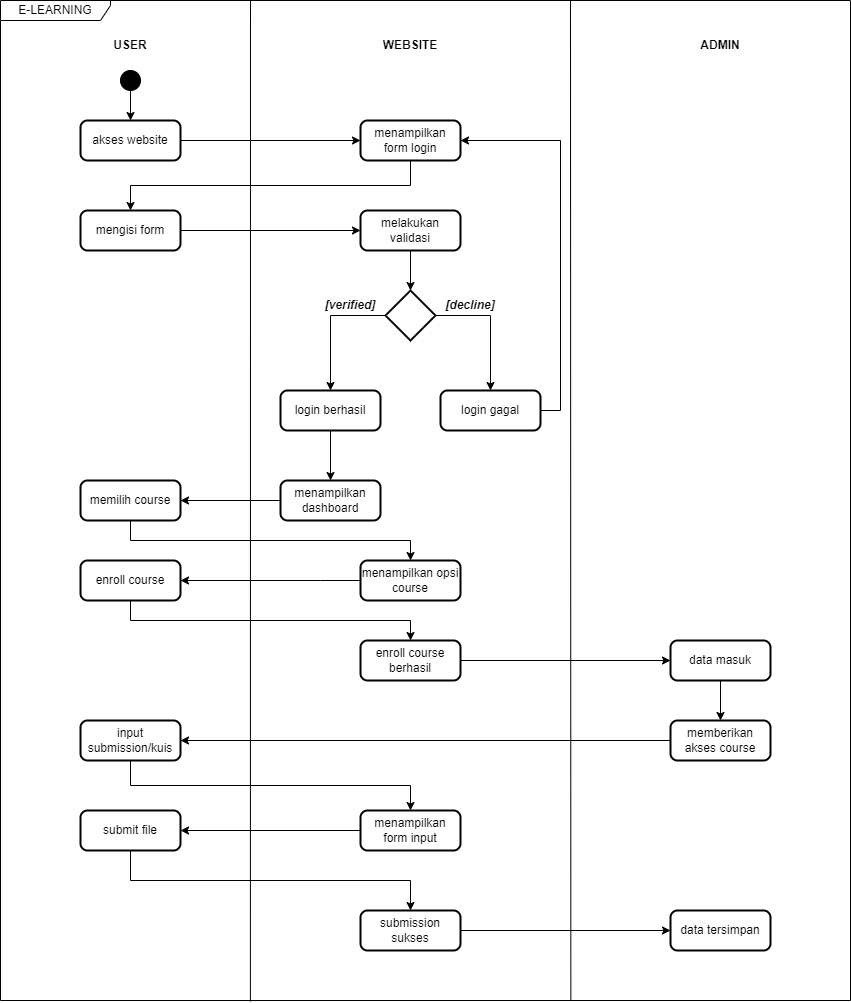

The diagram above was exported from draw.io. Its source (the exported page's mxGraphModel, read from the mxfile embedded in the PNG):
<mxGraphModel dx="2092" dy="694" grid="1" gridSize="10" guides="1" tooltips="1" connect="1" arrows="1" fold="1" page="1" pageScale="1" pageWidth="850" pageHeight="1100" math="0" shadow="0">
  <root>
    <mxCell id="0" />
    <mxCell id="1" parent="0" />
    <mxCell id="hAg0BUG8NhH9BQ_XQSFJ-1" value="E-LEARNING" style="shape=umlFrame;whiteSpace=wrap;html=1;width=110;height=20;" parent="1" vertex="1">
      <mxGeometry x="-30" y="260" width="850" height="1000" as="geometry" />
    </mxCell>
    <mxCell id="hAg0BUG8NhH9BQ_XQSFJ-3" value="" style="endArrow=none;html=1;rounded=0;entryX=0.217;entryY=-0.001;entryDx=0;entryDy=0;entryPerimeter=0;exitX=0.671;exitY=1;exitDx=0;exitDy=0;exitPerimeter=0;" parent="1" source="hAg0BUG8NhH9BQ_XQSFJ-1" edge="1">
      <mxGeometry width="50" height="50" relative="1" as="geometry">
        <mxPoint x="540" y="1150" as="sourcePoint" />
        <mxPoint x="539.9999999999999" y="260" as="targetPoint" />
      </mxGeometry>
    </mxCell>
    <mxCell id="hAg0BUG8NhH9BQ_XQSFJ-5" value="&lt;b&gt;USER&lt;/b&gt;" style="text;html=1;strokeColor=none;fillColor=none;align=center;verticalAlign=middle;whiteSpace=wrap;rounded=0;" parent="1" vertex="1">
      <mxGeometry x="70" y="290" width="60" height="30" as="geometry" />
    </mxCell>
    <mxCell id="hAg0BUG8NhH9BQ_XQSFJ-6" value="&lt;b&gt;WEBSITE&lt;/b&gt;" style="text;html=1;strokeColor=none;fillColor=none;align=center;verticalAlign=middle;whiteSpace=wrap;rounded=0;" parent="1" vertex="1">
      <mxGeometry x="350" y="290" width="60" height="30" as="geometry" />
    </mxCell>
    <mxCell id="hAg0BUG8NhH9BQ_XQSFJ-7" value="&lt;b&gt;ADMIN&lt;/b&gt;" style="text;html=1;strokeColor=none;fillColor=none;align=center;verticalAlign=middle;whiteSpace=wrap;rounded=0;" parent="1" vertex="1">
      <mxGeometry x="660" y="290" width="60" height="30" as="geometry" />
    </mxCell>
    <mxCell id="hAg0BUG8NhH9BQ_XQSFJ-8" value="" style="endArrow=none;html=1;rounded=0;entryX=0.217;entryY=-0.001;entryDx=0;entryDy=0;entryPerimeter=0;exitX=0.294;exitY=1.001;exitDx=0;exitDy=0;exitPerimeter=0;" parent="1" source="hAg0BUG8NhH9BQ_XQSFJ-1" edge="1">
      <mxGeometry width="50" height="50" relative="1" as="geometry">
        <mxPoint x="220" y="1150" as="sourcePoint" />
        <mxPoint x="220" y="260" as="targetPoint" />
      </mxGeometry>
    </mxCell>
    <mxCell id="hAg0BUG8NhH9BQ_XQSFJ-59" style="edgeStyle=orthogonalEdgeStyle;rounded=0;orthogonalLoop=1;jettySize=auto;html=1;exitX=0.5;exitY=1;exitDx=0;exitDy=0;exitPerimeter=0;entryX=0.5;entryY=0;entryDx=0;entryDy=0;" parent="1" source="hAg0BUG8NhH9BQ_XQSFJ-9" target="hAg0BUG8NhH9BQ_XQSFJ-13" edge="1">
      <mxGeometry relative="1" as="geometry" />
    </mxCell>
    <mxCell id="hAg0BUG8NhH9BQ_XQSFJ-9" value="" style="verticalLabelPosition=bottom;verticalAlign=top;html=1;shape=mxgraph.flowchart.on-page_reference;fillColor=#000000;" parent="1" vertex="1">
      <mxGeometry x="90" y="330" width="20" height="20" as="geometry" />
    </mxCell>
    <mxCell id="hAg0BUG8NhH9BQ_XQSFJ-26" style="edgeStyle=orthogonalEdgeStyle;rounded=0;orthogonalLoop=1;jettySize=auto;html=1;exitX=1;exitY=0.5;exitDx=0;exitDy=0;entryX=0;entryY=0.5;entryDx=0;entryDy=0;" parent="1" source="hAg0BUG8NhH9BQ_XQSFJ-13" target="hAg0BUG8NhH9BQ_XQSFJ-14" edge="1">
      <mxGeometry relative="1" as="geometry" />
    </mxCell>
    <mxCell id="hAg0BUG8NhH9BQ_XQSFJ-13" value="akses website&lt;span style=&quot;color: rgba(0, 0, 0, 0); font-family: monospace; font-size: 0px; text-align: start;&quot;&gt;%3CmxGraphModel%3E%3Croot%3E%3CmxCell%20id%3D%220%22%2F%3E%3CmxCell%20id%3D%221%22%20parent%3D%220%22%2F%3E%3CmxCell%20id%3D%222%22%20value%3D%22akses%20web%22%20style%3D%22strokeWidth%3D2%3Bhtml%3D1%3Bshape%3Dmxgraph.flowchart.terminator%3BwhiteSpace%3Dwrap%3BfillColor%3D%23FFFFFF%3B%22%20vertex%3D%221%22%20parent%3D%221%22%3E%3CmxGeometry%20x%3D%2240%22%20y%3D%22380%22%20width%3D%22120%22%20height%3D%2230%22%20as%3D%22geometry%22%2F%3E%3C%2FmxCell%3E%3C%2Froot%3E%3C%2FmxGraphModel%3E&lt;/span&gt;" style="rounded=1;whiteSpace=wrap;html=1;absoluteArcSize=1;arcSize=14;strokeWidth=2;fillColor=#FFFFFF;" parent="1" vertex="1">
      <mxGeometry x="50" y="380" width="100" height="40" as="geometry" />
    </mxCell>
    <mxCell id="86Ie5INHp28PDvJpkxNc-16" style="edgeStyle=orthogonalEdgeStyle;rounded=0;orthogonalLoop=1;jettySize=auto;html=1;exitX=0.5;exitY=1;exitDx=0;exitDy=0;entryX=0.5;entryY=0;entryDx=0;entryDy=0;endArrow=classic;endFill=1;" edge="1" parent="1" source="hAg0BUG8NhH9BQ_XQSFJ-14" target="hAg0BUG8NhH9BQ_XQSFJ-15">
      <mxGeometry relative="1" as="geometry" />
    </mxCell>
    <mxCell id="hAg0BUG8NhH9BQ_XQSFJ-14" value="menampilkan form login" style="rounded=1;whiteSpace=wrap;html=1;absoluteArcSize=1;arcSize=14;strokeWidth=2;fillColor=#FFFFFF;" parent="1" vertex="1">
      <mxGeometry x="330" y="380" width="100" height="40" as="geometry" />
    </mxCell>
    <mxCell id="hAg0BUG8NhH9BQ_XQSFJ-48" style="edgeStyle=orthogonalEdgeStyle;rounded=0;orthogonalLoop=1;jettySize=auto;html=1;exitX=1;exitY=0.5;exitDx=0;exitDy=0;entryX=0;entryY=0.5;entryDx=0;entryDy=0;" parent="1" source="hAg0BUG8NhH9BQ_XQSFJ-15" target="hAg0BUG8NhH9BQ_XQSFJ-22" edge="1">
      <mxGeometry relative="1" as="geometry" />
    </mxCell>
    <mxCell id="hAg0BUG8NhH9BQ_XQSFJ-15" value="mengisi form" style="rounded=1;whiteSpace=wrap;html=1;absoluteArcSize=1;arcSize=14;strokeWidth=2;fillColor=#FFFFFF;" parent="1" vertex="1">
      <mxGeometry x="50" y="470" width="100" height="40" as="geometry" />
    </mxCell>
    <mxCell id="hAg0BUG8NhH9BQ_XQSFJ-49" style="edgeStyle=orthogonalEdgeStyle;rounded=0;orthogonalLoop=1;jettySize=auto;html=1;exitX=0;exitY=0.5;exitDx=0;exitDy=0;entryX=1;entryY=0.5;entryDx=0;entryDy=0;" parent="1" source="hAg0BUG8NhH9BQ_XQSFJ-16" target="hAg0BUG8NhH9BQ_XQSFJ-17" edge="1">
      <mxGeometry relative="1" as="geometry" />
    </mxCell>
    <mxCell id="hAg0BUG8NhH9BQ_XQSFJ-16" value="menampilkan dashboard" style="rounded=1;whiteSpace=wrap;html=1;absoluteArcSize=1;arcSize=14;strokeWidth=2;fillColor=#FFFFFF;" parent="1" vertex="1">
      <mxGeometry x="250" y="740" width="100" height="40" as="geometry" />
    </mxCell>
    <mxCell id="86Ie5INHp28PDvJpkxNc-17" style="edgeStyle=orthogonalEdgeStyle;rounded=0;orthogonalLoop=1;jettySize=auto;html=1;exitX=0.5;exitY=1;exitDx=0;exitDy=0;entryX=0.5;entryY=0;entryDx=0;entryDy=0;endArrow=classic;endFill=1;" edge="1" parent="1" source="hAg0BUG8NhH9BQ_XQSFJ-17" target="hAg0BUG8NhH9BQ_XQSFJ-18">
      <mxGeometry relative="1" as="geometry" />
    </mxCell>
    <mxCell id="hAg0BUG8NhH9BQ_XQSFJ-17" value="memilih course" style="rounded=1;whiteSpace=wrap;html=1;absoluteArcSize=1;arcSize=14;strokeWidth=2;fillColor=#FFFFFF;" parent="1" vertex="1">
      <mxGeometry x="50" y="740" width="100" height="40" as="geometry" />
    </mxCell>
    <mxCell id="hAg0BUG8NhH9BQ_XQSFJ-31" style="edgeStyle=orthogonalEdgeStyle;rounded=0;orthogonalLoop=1;jettySize=auto;html=1;exitX=0;exitY=0.5;exitDx=0;exitDy=0;" parent="1" source="hAg0BUG8NhH9BQ_XQSFJ-18" target="hAg0BUG8NhH9BQ_XQSFJ-19" edge="1">
      <mxGeometry relative="1" as="geometry">
        <Array as="points">
          <mxPoint x="290" y="840" />
          <mxPoint x="290" y="840" />
        </Array>
      </mxGeometry>
    </mxCell>
    <mxCell id="hAg0BUG8NhH9BQ_XQSFJ-18" value="menampilkan opsi course" style="rounded=1;whiteSpace=wrap;html=1;absoluteArcSize=1;arcSize=14;strokeWidth=2;fillColor=#FFFFFF;" parent="1" vertex="1">
      <mxGeometry x="330" y="820" width="100" height="40" as="geometry" />
    </mxCell>
    <mxCell id="hAg0BUG8NhH9BQ_XQSFJ-32" style="edgeStyle=orthogonalEdgeStyle;rounded=0;orthogonalLoop=1;jettySize=auto;html=1;exitX=1;exitY=0.5;exitDx=0;exitDy=0;entryX=0;entryY=0.5;entryDx=0;entryDy=0;startArrow=none;" parent="1" source="86Ie5INHp28PDvJpkxNc-1" target="hAg0BUG8NhH9BQ_XQSFJ-20" edge="1">
      <mxGeometry relative="1" as="geometry" />
    </mxCell>
    <mxCell id="hAg0BUG8NhH9BQ_XQSFJ-19" value="enroll course" style="rounded=1;whiteSpace=wrap;html=1;absoluteArcSize=1;arcSize=14;strokeWidth=2;fillColor=#FFFFFF;" parent="1" vertex="1">
      <mxGeometry x="50" y="820" width="100" height="40" as="geometry" />
    </mxCell>
    <mxCell id="hAg0BUG8NhH9BQ_XQSFJ-34" style="edgeStyle=orthogonalEdgeStyle;rounded=0;orthogonalLoop=1;jettySize=auto;html=1;exitX=0.5;exitY=1;exitDx=0;exitDy=0;" parent="1" source="hAg0BUG8NhH9BQ_XQSFJ-20" target="hAg0BUG8NhH9BQ_XQSFJ-33" edge="1">
      <mxGeometry relative="1" as="geometry" />
    </mxCell>
    <mxCell id="hAg0BUG8NhH9BQ_XQSFJ-20" value="data masuk" style="rounded=1;whiteSpace=wrap;html=1;absoluteArcSize=1;arcSize=14;strokeWidth=2;fillColor=#FFFFFF;" parent="1" vertex="1">
      <mxGeometry x="640" y="900" width="100" height="40" as="geometry" />
    </mxCell>
    <mxCell id="86Ie5INHp28PDvJpkxNc-19" style="edgeStyle=orthogonalEdgeStyle;rounded=0;orthogonalLoop=1;jettySize=auto;html=1;exitX=0.5;exitY=1;exitDx=0;exitDy=0;entryX=0.5;entryY=0;entryDx=0;entryDy=0;endArrow=classic;endFill=1;" edge="1" parent="1" source="hAg0BUG8NhH9BQ_XQSFJ-21" target="hAg0BUG8NhH9BQ_XQSFJ-43">
      <mxGeometry relative="1" as="geometry" />
    </mxCell>
    <mxCell id="hAg0BUG8NhH9BQ_XQSFJ-21" value="input submission/kuis" style="rounded=1;whiteSpace=wrap;html=1;absoluteArcSize=1;arcSize=14;strokeWidth=2;fillColor=#FFFFFF;" parent="1" vertex="1">
      <mxGeometry x="50" y="980" width="100" height="40" as="geometry" />
    </mxCell>
    <mxCell id="hAg0BUG8NhH9BQ_XQSFJ-51" style="edgeStyle=orthogonalEdgeStyle;rounded=0;orthogonalLoop=1;jettySize=auto;html=1;exitX=0.5;exitY=1;exitDx=0;exitDy=0;entryX=0.5;entryY=0;entryDx=0;entryDy=0;entryPerimeter=0;" parent="1" source="hAg0BUG8NhH9BQ_XQSFJ-22" target="hAg0BUG8NhH9BQ_XQSFJ-37" edge="1">
      <mxGeometry relative="1" as="geometry" />
    </mxCell>
    <mxCell id="hAg0BUG8NhH9BQ_XQSFJ-22" value="melakukan validasi" style="rounded=1;whiteSpace=wrap;html=1;absoluteArcSize=1;arcSize=14;strokeWidth=2;fillColor=#FFFFFF;" parent="1" vertex="1">
      <mxGeometry x="330" y="470" width="100" height="40" as="geometry" />
    </mxCell>
    <mxCell id="hAg0BUG8NhH9BQ_XQSFJ-35" style="edgeStyle=orthogonalEdgeStyle;rounded=0;orthogonalLoop=1;jettySize=auto;html=1;exitX=0;exitY=0.5;exitDx=0;exitDy=0;" parent="1" source="hAg0BUG8NhH9BQ_XQSFJ-33" target="hAg0BUG8NhH9BQ_XQSFJ-21" edge="1">
      <mxGeometry relative="1" as="geometry" />
    </mxCell>
    <mxCell id="hAg0BUG8NhH9BQ_XQSFJ-33" value="memberikan akses course" style="rounded=1;whiteSpace=wrap;html=1;absoluteArcSize=1;arcSize=14;strokeWidth=2;fillColor=#FFFFFF;" parent="1" vertex="1">
      <mxGeometry x="640" y="980" width="100" height="40" as="geometry" />
    </mxCell>
    <mxCell id="hAg0BUG8NhH9BQ_XQSFJ-52" style="edgeStyle=orthogonalEdgeStyle;rounded=0;orthogonalLoop=1;jettySize=auto;html=1;exitX=0;exitY=0.5;exitDx=0;exitDy=0;exitPerimeter=0;entryX=0.5;entryY=0;entryDx=0;entryDy=0;" parent="1" source="hAg0BUG8NhH9BQ_XQSFJ-37" target="hAg0BUG8NhH9BQ_XQSFJ-39" edge="1">
      <mxGeometry relative="1" as="geometry" />
    </mxCell>
    <mxCell id="hAg0BUG8NhH9BQ_XQSFJ-53" style="edgeStyle=orthogonalEdgeStyle;rounded=0;orthogonalLoop=1;jettySize=auto;html=1;exitX=1;exitY=0.5;exitDx=0;exitDy=0;exitPerimeter=0;entryX=0.5;entryY=0;entryDx=0;entryDy=0;" parent="1" source="hAg0BUG8NhH9BQ_XQSFJ-37" target="hAg0BUG8NhH9BQ_XQSFJ-47" edge="1">
      <mxGeometry relative="1" as="geometry" />
    </mxCell>
    <mxCell id="hAg0BUG8NhH9BQ_XQSFJ-37" value="" style="strokeWidth=2;html=1;shape=mxgraph.flowchart.decision;whiteSpace=wrap;fillColor=#FFFFFF;" parent="1" vertex="1">
      <mxGeometry x="355" y="550" width="50" height="50" as="geometry" />
    </mxCell>
    <mxCell id="hAg0BUG8NhH9BQ_XQSFJ-57" style="edgeStyle=orthogonalEdgeStyle;rounded=0;orthogonalLoop=1;jettySize=auto;html=1;exitX=0.5;exitY=1;exitDx=0;exitDy=0;entryX=0.5;entryY=0;entryDx=0;entryDy=0;" parent="1" source="hAg0BUG8NhH9BQ_XQSFJ-39" edge="1">
      <mxGeometry relative="1" as="geometry">
        <mxPoint x="300" y="740" as="targetPoint" />
      </mxGeometry>
    </mxCell>
    <mxCell id="hAg0BUG8NhH9BQ_XQSFJ-39" value="login berhasil" style="rounded=1;whiteSpace=wrap;html=1;absoluteArcSize=1;arcSize=14;strokeWidth=2;fillColor=#FFFFFF;" parent="1" vertex="1">
      <mxGeometry x="250" y="650" width="100" height="40" as="geometry" />
    </mxCell>
    <mxCell id="hAg0BUG8NhH9BQ_XQSFJ-42" value="&lt;i&gt;&lt;b&gt;[verified]&lt;/b&gt;&lt;/i&gt;" style="text;html=1;strokeColor=none;fillColor=none;align=center;verticalAlign=middle;whiteSpace=wrap;rounded=0;" parent="1" vertex="1">
      <mxGeometry x="290" y="550" width="60" height="30" as="geometry" />
    </mxCell>
    <mxCell id="86Ie5INHp28PDvJpkxNc-21" style="edgeStyle=orthogonalEdgeStyle;rounded=0;orthogonalLoop=1;jettySize=auto;html=1;exitX=0;exitY=0.5;exitDx=0;exitDy=0;entryX=1;entryY=0.5;entryDx=0;entryDy=0;endArrow=classic;endFill=1;" edge="1" parent="1" source="hAg0BUG8NhH9BQ_XQSFJ-43" target="86Ie5INHp28PDvJpkxNc-20">
      <mxGeometry relative="1" as="geometry" />
    </mxCell>
    <mxCell id="hAg0BUG8NhH9BQ_XQSFJ-43" value="menampilkan form input" style="rounded=1;whiteSpace=wrap;html=1;absoluteArcSize=1;arcSize=14;strokeWidth=2;fillColor=#FFFFFF;" parent="1" vertex="1">
      <mxGeometry x="330" y="1070" width="100" height="40" as="geometry" />
    </mxCell>
    <mxCell id="86Ie5INHp28PDvJpkxNc-14" style="edgeStyle=orthogonalEdgeStyle;rounded=0;orthogonalLoop=1;jettySize=auto;html=1;exitX=1;exitY=0.5;exitDx=0;exitDy=0;entryX=1;entryY=0.5;entryDx=0;entryDy=0;endArrow=classic;endFill=1;" edge="1" parent="1" source="hAg0BUG8NhH9BQ_XQSFJ-47" target="hAg0BUG8NhH9BQ_XQSFJ-14">
      <mxGeometry relative="1" as="geometry" />
    </mxCell>
    <mxCell id="hAg0BUG8NhH9BQ_XQSFJ-47" value="login gagal" style="rounded=1;whiteSpace=wrap;html=1;absoluteArcSize=1;arcSize=14;strokeWidth=2;fillColor=#FFFFFF;" parent="1" vertex="1">
      <mxGeometry x="410" y="650" width="100" height="40" as="geometry" />
    </mxCell>
    <mxCell id="hAg0BUG8NhH9BQ_XQSFJ-54" value="&lt;i&gt;&lt;b&gt;[decline]&lt;/b&gt;&lt;/i&gt;" style="text;html=1;strokeColor=none;fillColor=none;align=center;verticalAlign=middle;whiteSpace=wrap;rounded=0;" parent="1" vertex="1">
      <mxGeometry x="410" y="550" width="60" height="30" as="geometry" />
    </mxCell>
    <mxCell id="86Ie5INHp28PDvJpkxNc-1" value="enroll course berhasil" style="rounded=1;whiteSpace=wrap;html=1;absoluteArcSize=1;arcSize=14;strokeWidth=2;fillColor=#FFFFFF;" vertex="1" parent="1">
      <mxGeometry x="330" y="900" width="100" height="40" as="geometry" />
    </mxCell>
    <mxCell id="86Ie5INHp28PDvJpkxNc-2" value="" style="edgeStyle=orthogonalEdgeStyle;rounded=0;orthogonalLoop=1;jettySize=auto;html=1;exitX=0.5;exitY=1;exitDx=0;exitDy=0;entryX=0.5;entryY=0;entryDx=0;entryDy=0;endArrow=classic;endFill=1;" edge="1" parent="1" source="hAg0BUG8NhH9BQ_XQSFJ-19" target="86Ie5INHp28PDvJpkxNc-1">
      <mxGeometry relative="1" as="geometry">
        <mxPoint x="150" y="640" as="sourcePoint" />
        <mxPoint x="640" y="640" as="targetPoint" />
        <Array as="points">
          <mxPoint x="100" y="880" />
          <mxPoint x="380" y="880" />
        </Array>
      </mxGeometry>
    </mxCell>
    <mxCell id="86Ie5INHp28PDvJpkxNc-18" value="data tersimpan" style="rounded=1;whiteSpace=wrap;html=1;absoluteArcSize=1;arcSize=14;strokeWidth=2;fillColor=#FFFFFF;" vertex="1" parent="1">
      <mxGeometry x="640" y="1170" width="100" height="40" as="geometry" />
    </mxCell>
    <mxCell id="86Ie5INHp28PDvJpkxNc-23" style="edgeStyle=orthogonalEdgeStyle;rounded=0;orthogonalLoop=1;jettySize=auto;html=1;exitX=0.5;exitY=1;exitDx=0;exitDy=0;entryX=0.5;entryY=0;entryDx=0;entryDy=0;endArrow=classic;endFill=1;" edge="1" parent="1" source="86Ie5INHp28PDvJpkxNc-20" target="86Ie5INHp28PDvJpkxNc-22">
      <mxGeometry relative="1" as="geometry">
        <mxPoint x="90" y="1110" as="sourcePoint" />
      </mxGeometry>
    </mxCell>
    <mxCell id="86Ie5INHp28PDvJpkxNc-20" value="submit file" style="rounded=1;whiteSpace=wrap;html=1;absoluteArcSize=1;arcSize=14;strokeWidth=2;fillColor=#FFFFFF;" vertex="1" parent="1">
      <mxGeometry x="50" y="1070" width="100" height="40" as="geometry" />
    </mxCell>
    <mxCell id="86Ie5INHp28PDvJpkxNc-24" style="edgeStyle=orthogonalEdgeStyle;rounded=0;orthogonalLoop=1;jettySize=auto;html=1;exitX=1;exitY=0.5;exitDx=0;exitDy=0;entryX=0;entryY=0.5;entryDx=0;entryDy=0;endArrow=classic;endFill=1;" edge="1" parent="1" source="86Ie5INHp28PDvJpkxNc-22" target="86Ie5INHp28PDvJpkxNc-18">
      <mxGeometry relative="1" as="geometry" />
    </mxCell>
    <mxCell id="86Ie5INHp28PDvJpkxNc-22" value="submission sukses" style="rounded=1;whiteSpace=wrap;html=1;absoluteArcSize=1;arcSize=14;strokeWidth=2;fillColor=#FFFFFF;" vertex="1" parent="1">
      <mxGeometry x="330" y="1170" width="100" height="40" as="geometry" />
    </mxCell>
  </root>
</mxGraphModel>